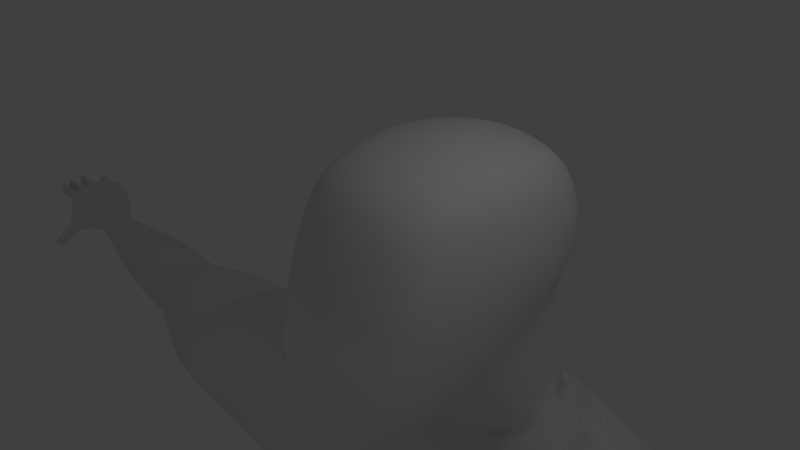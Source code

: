 # Source: HUMAN-head.blend  (saved by Blender 2.72.0; exported with 4.5.12 LTS)
import bpy
from mathutils import Matrix  # noqa: F401  (used for matrix-valued properties, if any)

bpy.ops.wm.read_factory_settings(use_empty=True)
scene = bpy.context.scene
scene.name = 'Scene'

# ---- collections
col_collection_1 = bpy.data.collections.new('Collection 1'); scene.collection.children.link(col_collection_1)

# ---- materials (node trees are filled in below, after node groups)
mat_material = bpy.data.materials.new('Material')
mat_material.alpha_threshold = 0.0
mat_material.use_transparent_shadow = False
mat_material.roughness = 0.5
mat_material.line_color = (0.0, 0.0, 0.0, 1.0)

# ---- material node trees

# ---- world
world_world = bpy.data.worlds.new('World'); scene.world = world_world
world_world.color = (0.05088, 0.05088, 0.05088)
world_world.use_sun_shadow = False
world_world.sun_shadow_jitter_overblur = 0.0
world_world.cycles.sampling_method = 'MANUAL'
world_world.cycles.sample_map_resolution = 256

# ---- cameras
cam_camera = bpy.data.cameras.new('Camera')
cam_camera.clip_end = 100.0
cam_camera.lens = 35.0
cam_camera.sensor_width = 32.0
cam_camera.sensor_height = 18.0
cam_camera.ortho_scale = 7.314
cam_camera.dof.focus_distance = 0.0
cam_camera.dof.aperture_fstop = 128.0

# ---- lights
light_spot = bpy.data.lights.new('Spot', 'SPOT')
light_spot.transmission_factor = 0.0
light_spot.energy = 100.0
light_spot.shadow_buffer_clip_start = 0.5
light_spot.shadow_soft_size = 0.1
light_spot.shadow_maximum_resolution = 0.006
light_spot.use_absolute_resolution = True
light_spot.cycles.use_multiple_importance_sampling = False
light_lamp = bpy.data.lights.new('Lamp', 'POINT')
light_lamp.transmission_factor = 0.0
light_lamp.cutoff_distance = 30.0
light_lamp.energy = 100.0
light_lamp.shadow_buffer_clip_start = 1.001
light_lamp.shadow_soft_size = 0.1
light_lamp.shadow_maximum_resolution = 0.006
light_lamp.use_absolute_resolution = True
light_lamp.cycles.use_multiple_importance_sampling = False

# ---- meshes
me_cube = bpy.data.meshes.new('Cube')
me_cube.from_pydata([(1.061, 2.547, -1.101), (1.061, -0.7018, -2.227), (1.061, 2.565, 0.9212), (1.061, -0.124, 0.8448), (1.198, 1.737, -1.431), (1.255, 0.7878, -1.788), (1.198, -0.05712, -2.079), (0.5605, 2.664, -1.249), (0.0, 2.715, -1.306), (1.198, 2.794, -0.5715), (1.255, 2.851, -0.07147), (1.198, 2.794, 0.4285), (0.5605, -1.049, -2.788), (0.0, -1.189, -3.012), (1.198, -0.6983, -1.441), (1.255, -0.59, -0.6077), (1.198, -0.3817, 0.1679), (1.198, 1.928, 1.048), (1.255, 1.229, 1.089), (1.198, 0.5376, 1.016), (0.5605, 2.69, 1.058), (0.0, 2.741, 1.114), (0.5605, -0.3088, 0.9701), (0.0, -0.3722, 1.027), (0.6578, 0.4694, -2.358), (0.0, 0.3963, -2.572), (0.6293, -0.3962, -2.755), (0.0, -0.5302, -3.025), (0.6649, 1.919, 1.25), (0.7081, 1.128, 1.319), (0.6649, 0.3848, 1.218), (0.0, 1.912, 1.342), (0.0, 1.066, 1.424), (0.0, 0.2957, 1.308), (1.407, 2.064, -0.7478), (1.493, 1.084, -1.018), (1.407, 0.07336, -1.289), (1.502, 2.126, -0.08173), (1.604, 1.224, -0.1681), (1.502, 0.2616, -0.3741), (1.407, 2.109, 0.5236), (1.493, 1.3, 0.5474), (1.407, 0.451, 0.4359), (0.6293, -1.138, -2.013), (0.0, -1.315, -2.24), (0.6578, -0.9904, -0.918), (0.0, -1.147, -1.028), (0.6293, -0.6586, 0.1652), (0.0, -0.7587, 0.181), (0.6293, 3.002, 0.5329), (0.0, 3.089, 0.5762), (0.6578, 3.097, -0.07147), (0.0, 3.2, -0.07147), (0.6293, 3.002, -0.6759), (0.0, 3.089, -0.7191), (4.225, 4.217, -5.062), (4.588, 2.978, -5.062), (4.738, 1.941, -5.062), (1.319, 5.198, -5.062), (0.0, 5.299, -5.062), (1.575, 0.7404, -5.062), (0.0, 0.5954, -5.062), (1.123, 3.031, -2.645), (1.47, 3.453, -3.248), (0.5919, 3.119, -2.739), (0.7652, 3.561, -3.342), (0.0, 3.157, -2.775), (0.0, 3.608, -3.378), (1.744, 1.818, -3.684), (1.33, 1.705, -3.081), (0.9023, 1.522, -4.046), (0.6954, 1.466, -3.443), (0.0, 1.454, -4.182), (0.0, 1.41, -3.579), (1.664, 2.7, -3.457), (1.27, 2.421, -2.855), (1.123, 3.031, -2.645), (1.47, 3.453, -3.248), (0.5919, 3.119, -2.739), (0.7652, 3.561, -3.342), (0.0, 3.157, -2.775), (0.0, 3.608, -3.378), (0.0, -0.1985, -8.21), (1.575, -0.05347, -8.21), (0.0, -0.3313, -15.18), (1.117, -0.1864, -15.18), (0.0, 5.299, -8.21), (1.744, 1.818, -3.684), (1.33, 1.705, -3.081), (0.9023, 1.522, -4.046), (0.6954, 1.466, -3.443), (1.319, 5.198, -8.21), (4.738, 1.211, -8.21), (0.0, 1.454, -4.182), (0.0, 1.41, -3.579), (1.664, 2.7, -3.457), (1.27, 2.421, -2.855), (4.588, 2.978, -8.21), (4.225, 4.217, -8.21), (0.0, -0.1985, -11.18), (1.575, -0.05347, -11.18), (0.0, 4.401, -11.18), (1.319, 4.3, -11.18), (3.15, 1.21, -11.18), (3.0, 2.501, -11.18), (2.637, 3.602, -11.18), (3.313, 2.622, -16.12), (0.0, 4.268, -15.18), (0.8816, 4.167, -15.18), (2.561, 1.077, -15.18), (2.423, 2.368, -15.18), (2.09, 3.469, -15.18), (0.0, 0.5121, -17.13), (0.4266, 0.6082, -17.13), (0.0, 2.162, -18.92), (0.2985, 2.188, -18.92), (0.0, 3.51, -17.09), (0.295, 3.443, -17.09), (0.0, 3.838, -16.27), (0.6082, 3.756, -16.27), (0.7785, 0.2642, -16.29), (0.0, 0.1469, -16.29), (3.086, 0.7387, -16.12), (2.644, 4.23, -16.12), (3.855, 3.101, -17.41), (1.401, 1.497, -18.56), (1.206, 2.681, -19.34), (1.287, 3.769, -18.54), (1.871, 4.279, -17.74), (2.077, 1.109, -17.76), (3.456, 1.672, -17.46), (3.186, 4.273, -17.45), (4.589, 3.384, -19.53), (2.136, 1.78, -20.68), (1.94, 2.964, -21.46), (2.021, 4.052, -20.65), (2.571, 4.757, -19.76), (2.811, 1.391, -19.88), (4.19, 1.955, -19.58), (3.887, 4.751, -19.47), (4.985, 3.711, -21.75), (2.532, 2.629, -21.75), (2.336, 3.428, -21.75), (2.417, 4.162, -21.75), (3.001, 4.507, -21.75), (3.207, 2.366, -21.75), (4.587, 2.747, -21.75), (4.317, 4.502, -21.75), (5.159, 3.906, -23.92), (3.22, 2.978, -23.92), (3.065, 3.663, -23.92), (3.129, 4.293, -23.92), (3.591, 4.587, -23.92), (3.525, 2.282, -23.93), (4.591, 2.408, -23.84), (4.631, 4.584, -23.92), (5.047, 4.549, -25.05), (3.22, 3.384, -25.49), (2.95, 4.407, -25.19), (3.194, 4.892, -24.99), (3.566, 5.157, -25.05), (3.525, 2.63, -25.28), (4.591, 2.814, -25.41), (4.369, 5.119, -24.96), (5.212, 4.707, -26.72), (2.969, 3.49, -27.03), (3.055, 4.695, -26.78), (3.133, 5.531, -27.15), (3.692, 2.976, -27.03), (5.169, 3.722, -27.03), (4.736, 5.986, -27.14), (4.629, 5.226, -28.95), (3.366, 3.49, -29.07), (3.396, 4.898, -29.0), (3.38, 5.959, -29.0), (3.788, 2.976, -29.07), (4.65, 3.722, -29.07), (4.446, 5.296, -30.62), (3.544, 4.102, -30.67), (3.461, 5.113, -30.67), (3.592, 5.853, -30.68), (3.781, 6.289, -30.71), (3.831, 3.77, -30.68), (4.418, 4.251, -30.67), (4.215, 6.29, -30.7), (4.588, 5.471, -32.23), (3.546, 4.102, -32.46), (3.461, 5.113, -32.25), (3.495, 6.042, -32.23), (3.744, 6.477, -32.23), (3.831, 3.77, -32.53), (4.418, 4.251, -32.43), (4.303, 6.472, -32.23), (4.588, 5.471, -32.89), (3.691, 4.021, -33.18), (3.461, 5.113, -32.93), (3.495, 6.042, -32.89), (3.744, 6.477, -32.89), (3.905, 4.031, -33.18), (4.418, 4.041, -33.18), (4.303, 6.472, -32.89), (4.588, 5.471, -33.42), (3.508, 4.0, -33.68), (3.477, 5.11, -33.46), (3.495, 6.042, -33.42), (3.744, 6.477, -33.42), (3.836, 1.908, -33.34), (4.802, 4.041, -33.66), (4.303, 6.472, -33.42), (4.588, 5.471, -34.08), (3.509, 4.0, -34.23), (3.479, 5.11, -34.09), (3.495, 6.042, -34.08), (3.744, 6.477, -34.08), (3.547, 1.908, -33.34), (4.802, 4.041, -34.22), (4.303, 6.472, -34.08), (4.588, 5.471, -34.32), (3.509, 4.0, -34.43), (3.48, 5.11, -34.32), (3.495, 6.042, -34.32), (3.744, 6.477, -34.32), (3.886, 4.02, -34.43), (4.802, 4.041, -34.42), (4.303, 6.472, -34.32), (3.712, 2.984, -33.34), (3.917, 2.997, -33.34), (4.419, 3.011, -33.34), (3.507, 2.963, -33.8), (3.544, 0.8039, -33.16), (4.82, 3.04, -33.8), (3.508, 2.963, -34.32), (3.831, 0.8039, -33.16), (4.82, 3.04, -34.31), (3.508, 2.963, -34.5), (3.898, 2.984, -34.51), (4.82, 3.04, -34.49), (4.539, 2.112, -33.34), (3.231, 1.905, -33.8), (5.03, 2.385, -33.8), (3.231, 1.905, -34.32), (5.03, 2.385, -34.31), (3.231, 1.905, -34.5), (3.74, 1.908, -34.51), (5.03, 2.385, -34.49), (4.418, 0.8039, -33.16), (3.209, 0.8039, -33.65), (3.733, 0.07977, -33.5), (4.818, 0.8303, -33.65), (3.209, 0.8039, -34.21), (3.733, 0.07977, -34.11), (4.819, 0.8317, -34.21), (3.209, 0.8039, -34.41), (3.733, 0.07977, -34.33), (4.819, 0.8321, -34.41), (4.225, 4.217, -6.622), (1.319, 5.198, -6.622), (0.0, 5.299, -6.622), (1.575, 0.3469, -6.622), (4.738, 1.579, -6.622), (0.0, 0.2019, -6.622), (6.387, 4.068, -5.298), (6.633, 2.806, -4.864), (6.852, 1.61, -5.465), (6.785, 1.767, -7.966), (6.539, 3.028, -8.401), (6.32, 4.225, -7.8), (6.257, 4.655, -6.515), (6.915, 1.179, -6.75), (10.9, 3.738, -6.008), (8.718, 4.068, -5.298), (8.964, 2.806, -4.864), (9.183, 1.61, -5.465), (9.117, 1.767, -7.966), (8.87, 3.028, -8.401), (8.651, 4.225, -7.8), (8.588, 4.655, -6.515), (9.246, 1.179, -6.75), (12.33, 4.119, -5.857), (11.08, 3.155, -5.795), (11.23, 2.601, -6.09), (11.19, 2.674, -7.317), (11.01, 3.257, -7.53), (10.86, 3.811, -7.235), (10.81, 4.01, -6.605), (11.28, 2.402, -6.72), (16.79, 4.063, -6.536), (12.5, 3.303, -5.585), (12.66, 2.529, -5.961), (12.61, 2.631, -7.526), (12.44, 3.447, -7.798), (12.28, 4.221, -7.422), (12.24, 4.499, -6.618), (12.7, 2.251, -6.765), (18.05, 3.008, -7.1), (16.88, 3.79, -6.451), (16.97, 3.532, -6.569), (16.94, 3.565, -7.056), (16.85, 3.838, -7.14), (16.76, 4.097, -7.023), (16.74, 4.19, -6.773), (16.99, 3.438, -6.819), (16.79, 4.063, -6.536), (17.97, 3.132, -7.007), (17.67, 4.925, -6.776), (17.64, 4.843, -7.213), (17.72, 4.173, -7.339), (17.94, 3.336, -7.26), (17.85, 3.377, -6.439), (17.76, 4.049, -6.227), (17.66, 4.755, -6.373), (16.88, 3.79, -6.451), (16.97, 3.532, -6.569), (16.94, 3.565, -7.056), (16.85, 3.838, -7.14), (16.76, 4.097, -7.023), (16.74, 4.19, -6.773), (16.99, 3.438, -6.819), (16.08, 3.703, -6.765), (19.09, 3.862, -6.343), (18.48, 3.027, -7.049), (18.34, 5.142, -6.747), (18.35, 5.138, -7.215), (18.55, 4.19, -7.174), (18.44, 3.27, -7.351), (18.56, 3.349, -6.377), (18.47, 4.149, -6.126), (18.35, 4.99, -6.299), (18.8, 3.423, -6.602), (18.89, 5.285, -6.757), (18.86, 5.111, -7.076), (18.99, 4.284, -7.155), (18.87, 3.638, -7.054), (19.11, 3.492, -6.419), (19.04, 4.186, -6.24), (18.87, 5.074, -6.361), (19.31, 3.579, -6.495), (19.14, 5.191, -6.737), (19.05, 5.056, -7.066), (19.18, 4.293, -7.035), (19.29, 3.668, -7.044), (19.33, 3.576, -6.467), (19.23, 4.21, -6.331), (19.05, 5.091, -6.375), (18.02, 3.203, -7.341), (18.46, 2.953, -7.135), (18.43, 3.168, -7.402), (18.16, 2.787, -7.259), (18.13, 2.976, -7.492), (18.46, 2.827, -7.264), (18.43, 3.015, -7.497), (18.16, 2.733, -7.304), (18.14, 2.921, -7.537), (18.46, 2.773, -7.309), (18.43, 2.961, -7.542), (18.18, 2.588, -7.422), (18.15, 2.776, -7.656), (18.48, 2.628, -7.427), (18.45, 2.816, -7.661), (18.34, 2.427, -7.613), (18.32, 2.615, -7.846), (18.64, 2.466, -7.618), (18.61, 2.654, -7.851), (18.77, 4.176, -6.171), (18.94, 4.598, -6.255), (19.29, 3.897, -6.413), (19.15, 4.595, -6.327), (19.0, 3.887, -7.077), (17.87, 4.134, -7.283), (18.5, 4.595, -7.052), (19.25, 3.981, -7.008), (18.92, 4.685, -7.089), (19.13, 4.65, -6.996), (18.66, 4.598, -6.224), (18.82, 3.808, -6.28), (18.56, 3.701, -7.084), (19.06, 5.055, -7.019), (19.13, 4.634, -6.976), (19.26, 4.011, -6.982), (19.21, 4.29, -6.995), (19.29, 3.717, -7.033), (19.44, 3.609, -6.492), (17.93, 3.624, -7.189), (17.83, 4.54, -7.162), (19.4, 3.909, -6.447), (19.36, 3.998, -6.988), (19.4, 3.706, -7.004), (19.82, 3.653, -6.544), (19.78, 3.916, -6.526), (19.76, 3.96, -6.941), (19.8, 3.694, -6.961), (19.88, 3.653, -6.545), (19.81, 3.926, -6.52), (19.8, 3.97, -6.939), (19.86, 3.694, -6.964), (20.25, 3.679, -6.559), (20.23, 3.897, -6.492), (20.21, 3.946, -6.996), (20.23, 3.72, -6.974), (20.31, 3.688, -6.561), (20.29, 3.907, -6.494), (20.27, 3.958, -6.998), (20.29, 3.728, -6.975), (20.58, 3.721, -6.568), (20.55, 3.95, -6.518), (20.54, 3.999, -6.983), (20.56, 3.762, -6.982), (19.3, 4.248, -6.375), (19.38, 3.922, -6.422), (19.34, 4.019, -7.008), (19.28, 4.313, -6.991), (19.76, 4.185, -6.441), (19.81, 3.955, -6.528), (19.79, 4.006, -6.985), (19.74, 4.245, -7.015), (19.79, 4.199, -6.451), (19.84, 3.963, -6.53), (19.82, 4.014, -6.982), (19.77, 4.258, -7.0), (20.11, 4.175, -6.47), (20.16, 3.964, -6.556), (20.15, 4.012, -6.984), (20.1, 4.231, -7.021), (20.11, 4.175, -6.47), (20.16, 3.964, -6.556), (20.15, 4.012, -6.984), (20.1, 4.231, -7.021), (20.19, 4.18, -6.472), (20.23, 3.969, -6.557), (20.22, 4.017, -6.986), (20.17, 4.236, -7.022), (20.56, 4.186, -6.529), (20.6, 4.01, -6.601), (20.59, 4.05, -6.96), (20.55, 4.234, -6.99), (19.3, 4.249, -6.366), (19.23, 4.603, -6.37), (19.2, 4.643, -6.999), (19.27, 4.316, -6.999), (19.83, 4.305, -6.437), (19.77, 4.571, -6.425), (19.75, 4.628, -6.937), (19.81, 4.355, -6.922), (19.86, 4.318, -6.444), (19.81, 4.576, -6.432), (19.79, 4.631, -6.93), (19.85, 4.366, -6.916), (19.83, 4.305, -6.43), (19.81, 4.568, -6.418), (19.79, 4.631, -6.93), (19.85, 4.366, -6.916), (20.1, 4.338, -6.453), (20.08, 4.577, -6.442), (20.06, 4.673, -6.909), (20.11, 4.431, -6.896), (20.13, 4.34, -6.453), (20.11, 4.579, -6.442), (20.09, 4.679, -6.909), (20.14, 4.438, -6.896), (20.13, 4.34, -6.453), (20.11, 4.579, -6.442), (20.09, 4.679, -6.909), (20.14, 4.438, -6.896), (20.56, 4.382, -6.476), (20.55, 4.6, -6.466), (20.54, 4.647, -6.878), (20.56, 4.423, -6.866), (19.14, 5.084, -6.337), (19.23, 4.619, -6.339), (19.13, 5.082, -7.045), (19.2, 4.662, -7.028), (19.63, 5.126, -6.425), (19.69, 4.773, -6.427), (19.61, 5.181, -6.952), (19.68, 4.83, -6.938), (19.63, 5.126, -6.425), (19.69, 4.773, -6.427), (19.61, 5.181, -6.952), (19.68, 4.83, -6.938), (19.68, 5.133, -6.43), (19.75, 4.787, -6.432), (19.67, 5.187, -6.948), (19.73, 4.842, -6.934), (19.85, 5.14, -6.474), (19.91, 4.851, -6.476), (19.84, 5.185, -6.906), (19.89, 4.897, -6.895), (19.89, 5.145, -6.479), (19.95, 4.861, -6.48), (19.88, 5.189, -6.903), (19.93, 4.907, -6.891), (20.07, 5.141, -6.541), (20.1, 4.94, -6.542), (20.06, 5.173, -6.843), (20.09, 4.972, -6.835), (20.07, 5.141, -6.541), (20.1, 4.94, -6.542), (20.06, 5.173, -6.843), (20.09, 4.972, -6.835), (3.194, 4.892, -24.99), (3.566, 5.157, -25.05), (4.369, 5.119, -24.96), (5.212, 4.707, -26.72), (3.055, 4.695, -26.78), (3.133, 5.531, -27.15), (3.649, 6.049, -27.26), (4.736, 5.986, -27.14), (4.629, 5.226, -28.95), (3.396, 4.898, -29.0), (3.38, 5.959, -29.0), (3.66, 6.527, -29.03), (4.298, 6.526, -29.01), (4.446, 5.296, -30.62), (3.592, 5.853, -30.68), (3.781, 6.289, -30.71), (4.215, 6.29, -30.7)], [], [(42, 19, 3, 16), (65, 63, 55, 58), (67, 65, 58, 59), (68, 70, 60, 57), (70, 72, 61, 60), (5, 6, 26, 24), (24, 26, 27, 25), (6, 1, 12, 26), (26, 12, 13, 27), (19, 30, 22, 3), (30, 33, 23, 22), (2, 20, 28, 17), (17, 28, 29, 18), (18, 29, 30, 19), (20, 21, 31, 28), (28, 31, 32, 29), (29, 32, 33, 30), (6, 36, 14, 1), (36, 39, 15, 14), (39, 42, 16, 15), (0, 9, 34, 4), (4, 34, 35, 5), (5, 35, 36, 6), (9, 10, 37, 34), (34, 37, 38, 35), (35, 38, 39, 36), (10, 11, 40, 37), (37, 40, 41, 38), (38, 41, 42, 39), (11, 2, 17, 40), (40, 17, 18, 41), (41, 18, 19, 42), (1, 14, 43, 12), (12, 43, 44, 13), (14, 15, 45, 43), (43, 45, 46, 44), (15, 16, 47, 45), (45, 47, 48, 46), (16, 3, 22, 47), (47, 22, 23, 48), (2, 11, 49, 20), (20, 49, 50, 21), (11, 10, 51, 49), (49, 51, 52, 50), (10, 9, 53, 51), (51, 53, 54, 52), (9, 0, 7, 53), (53, 7, 8, 54), (256, 255, 98, 91), (257, 256, 91, 86), (259, 258, 83, 92), (258, 260, 82, 83), (74, 68, 57, 56), (63, 74, 56, 55), (7, 0, 62, 64), (64, 62, 63, 65), (8, 7, 64, 66), (66, 64, 65, 67), (5, 24, 71, 69), (69, 71, 70, 68), (24, 25, 73, 71), (71, 73, 72, 70), (4, 5, 69, 75), (75, 69, 68, 74), (0, 4, 75, 62), (62, 75, 74, 63), (65, 63, 77, 79), (71, 73, 94, 90), (69, 71, 90, 88), (63, 74, 95, 77), (74, 68, 87, 95), (66, 64, 78, 80), (70, 72, 93, 89), (92, 97, 265, 264), (64, 62, 76, 78), (68, 70, 89, 87), (97, 98, 266, 265), (86, 91, 102, 101), (62, 75, 96, 76), (91, 98, 105, 102), (75, 69, 88, 96), (97, 92, 103, 104), (67, 65, 79, 81), (98, 97, 104, 105), (101, 102, 108, 107), (102, 105, 111, 108), (104, 103, 109, 110), (105, 104, 110, 111), (92, 83, 100, 103), (83, 82, 99, 100), (120, 121, 112, 113), (123, 106, 124, 131), (118, 119, 117, 116), (106, 122, 130, 124), (103, 100, 85, 109), (100, 99, 84, 85), (115, 113, 112, 114), (117, 115, 114, 116), (119, 108, 111, 123), (120, 122, 109, 85), (85, 84, 121, 120), (107, 108, 119, 118), (110, 109, 122, 106), (111, 110, 106, 123), (120, 113, 125, 129), (117, 119, 128, 127), (115, 117, 127, 126), (113, 115, 126, 125), (122, 120, 129, 130), (119, 123, 131, 128), (124, 130, 138, 132), (131, 124, 132, 139), (129, 125, 133, 137), (127, 128, 136, 135), (126, 127, 135, 134), (125, 126, 134, 133), (130, 129, 137, 138), (128, 131, 139, 136), (132, 138, 146, 140), (139, 132, 140, 147), (137, 133, 141, 145), (135, 136, 144, 143), (134, 135, 143, 142), (133, 134, 142, 141), (138, 137, 145, 146), (136, 139, 147, 144), (140, 146, 154, 148), (147, 140, 148, 155), (145, 141, 149, 153), (143, 144, 152, 151), (142, 143, 151, 150), (141, 142, 150, 149), (146, 145, 153, 154), (144, 147, 155, 152), (148, 154, 162, 156), (155, 148, 156, 163), (153, 149, 157, 161), (151, 152, 160, 159), (150, 151, 159, 158), (149, 150, 158, 157), (154, 153, 161, 162), (152, 155, 163, 160), (156, 162, 169, 164), (163, 156, 164, 170), (161, 157, 165, 168), (158, 159, 167, 166), (157, 158, 166, 165), (162, 161, 168, 169), (164, 169, 176, 171), (168, 165, 172, 175), (165, 166, 173, 172), (169, 168, 175, 176), (171, 176, 183, 177), (175, 172, 178, 182), (173, 174, 180, 179), (172, 173, 179, 178), (176, 175, 182, 183), (177, 183, 191, 185), (184, 177, 185, 192), (182, 178, 186, 190), (180, 181, 189, 188), (179, 180, 188, 187), (178, 179, 187, 186), (183, 182, 190, 191), (181, 184, 192, 189), (185, 191, 199, 193), (192, 185, 193, 200), (190, 186, 194, 198), (188, 189, 197, 196), (187, 188, 196, 195), (186, 187, 195, 194), (191, 190, 198, 199), (189, 192, 200, 197), (193, 199, 207, 201), (200, 193, 201, 208), (215, 207, 230, 233), (196, 197, 205, 204), (195, 196, 204, 203), (194, 195, 203, 202), (202, 210, 231, 228), (197, 200, 208, 205), (201, 207, 215, 209), (208, 201, 209, 216), (222, 223, 236, 235), (204, 205, 213, 212), (203, 204, 212, 211), (202, 203, 211, 210), (218, 222, 235, 234), (205, 208, 216, 213), (209, 215, 223, 217), (216, 209, 217, 224), (223, 215, 233, 236), (212, 213, 221, 220), (211, 212, 220, 219), (210, 211, 219, 218), (210, 218, 234, 231), (213, 216, 224, 221), (224, 217, 223, 222, 218, 219, 220, 221), (233, 230, 239, 241), (228, 231, 240, 238), (235, 236, 244, 243), (234, 235, 243, 242), (236, 233, 241, 244), (231, 234, 242, 240), (194, 202, 228, 225), (207, 199, 227, 230), (198, 194, 225, 226), (199, 198, 226, 227), (241, 239, 248, 251), (238, 240, 249, 246), (243, 244, 254, 253), (242, 243, 253, 252), (244, 241, 251, 254), (240, 242, 252, 249), (225, 228, 238, 214), (230, 227, 237, 239), (226, 225, 214, 206), (227, 226, 206, 237), (232, 229, 246, 247), (245, 232, 247, 248), (247, 246, 249, 250), (248, 247, 250, 251), (250, 249, 252, 253), (251, 250, 253, 254), (214, 238, 246, 229), (239, 237, 245, 248), (206, 214, 229, 232), (237, 206, 232, 245), (58, 55, 255, 256), (59, 58, 256, 257), (57, 60, 258, 259), (60, 61, 260, 258), (255, 55, 261, 267), (259, 92, 264, 268), (264, 265, 274, 273), (265, 266, 275, 274), (267, 261, 270, 276), (268, 264, 273, 277), (57, 259, 268, 263), (98, 255, 267, 266), (56, 57, 263, 262), (55, 56, 262, 261), (273, 274, 282, 281), (274, 275, 283, 282), (276, 270, 269, 284), (277, 273, 281, 285), (263, 268, 277, 272), (266, 267, 276, 275), (262, 263, 272, 271), (261, 262, 271, 270), (281, 282, 290, 289), (282, 283, 291, 290), (284, 269, 278, 292), (285, 281, 289, 293), (272, 277, 285, 280), (275, 276, 284, 283), (271, 272, 280, 279), (270, 271, 279, 269), (289, 290, 298, 297), (290, 291, 299, 298), (292, 278, 286, 300), (293, 289, 297, 301), (280, 285, 293, 288), (283, 284, 292, 291), (279, 280, 288, 287), (269, 279, 287, 278), (311, 318, 317, 312), (302, 316, 318, 311), (318, 314, 313, 317), (316, 315, 314, 318), (288, 293, 301, 296), (291, 292, 300, 299), (287, 288, 296, 295), (278, 287, 295, 286), (310, 309, 326, 327), (309, 308, 325, 326), (305, 304, 321, 322), (308, 303, 320, 325), (317, 313, 307, 303), (316, 302, 310, 304), (314, 315, 305, 306), (313, 314, 306, 307), (302, 311, 309, 310), (311, 312, 308, 309), (315, 316, 304, 305), (312, 317, 303, 308), (327, 326, 363, 373, 364, 335), (326, 325, 333, 319, 374, 363), (322, 321, 329, 330), (325, 320, 328, 333), (307, 306, 368, 382, 375, 324), (306, 305, 322, 369, 383, 368), (304, 310, 327, 321), (307, 324, 346, 344), (335, 364, 366, 343), (319, 333, 341, 365), (330, 329, 337, 338), (333, 328, 336, 341), (324, 375, 367, 332), (369, 322, 330, 371), (321, 327, 335, 329), (320, 324, 332, 328), (334, 319, 365, 342), (363, 374, 319, 334), (364, 373, 363, 334), (364, 334, 342, 366), (332, 367, 370, 340), (371, 330, 338, 372), (329, 335, 343, 337), (328, 332, 340, 336), (344, 346, 350, 348), (324, 320, 345, 346), (303, 307, 344, 294), (320, 303, 294, 345), (348, 350, 354, 352), (346, 345, 349, 350), (294, 344, 348, 347), (345, 294, 347, 349), (352, 354, 358, 356), (350, 349, 353, 354), (347, 348, 352, 351), (349, 347, 351, 353), (356, 358, 362, 360), (354, 353, 357, 358), (351, 352, 356, 355), (353, 351, 355, 357), (359, 360, 362, 361), (358, 357, 361, 362), (355, 356, 360, 359), (357, 355, 359, 361), (367, 331, 339, 370), (331, 371, 372, 339), (375, 382, 368, 323), (375, 323, 331, 367), (368, 383, 369, 323), (323, 369, 371, 331), (377, 372, 338, 376), (379, 377, 437, 438), (378, 370, 339, 379), (380, 378, 385, 386), (377, 376, 469, 470), (339, 372, 377, 379), (378, 379, 410, 409), (340, 370, 378, 380), (337, 343, 338), (336, 340, 341), (386, 385, 389, 390), (378, 365, 384, 385), (341, 380, 386, 381), (365, 341, 381, 384), (390, 389, 393, 394), (385, 384, 388, 389), (381, 386, 390, 387), (384, 381, 387, 388), (394, 393, 397, 398), (389, 388, 392, 393), (387, 390, 394, 391), (388, 387, 391, 392), (398, 397, 401, 402), (393, 392, 396, 397), (391, 394, 398, 395), (392, 391, 395, 396), (402, 401, 405, 406), (397, 396, 400, 401), (395, 398, 402, 399), (396, 395, 399, 400), (406, 405, 404, 403), (401, 400, 404, 405), (399, 402, 406, 403), (400, 399, 403, 404), (409, 410, 414, 413), (365, 378, 409, 408), (379, 342, 407, 410), (342, 365, 408, 407), (413, 414, 418, 417), (408, 409, 413, 412), (410, 407, 411, 414), (407, 408, 412, 411), (417, 418, 422, 421), (412, 413, 417, 416), (414, 411, 415, 418), (411, 412, 416, 415), (421, 422, 426, 425), (416, 417, 421, 420), (418, 415, 419, 422), (415, 416, 420, 419), (425, 426, 430, 429), (420, 421, 425, 424), (422, 419, 423, 426), (419, 420, 424, 423), (429, 430, 434, 433), (424, 425, 429, 428), (426, 423, 427, 430), (423, 424, 428, 427), (432, 433, 434, 431), (428, 429, 433, 432), (430, 427, 431, 434), (427, 428, 432, 431), (438, 437, 441, 442), (377, 366, 436, 437), (342, 379, 438, 435), (366, 342, 435, 436), (442, 441, 445, 446), (437, 436, 440, 441), (435, 438, 442, 439), (436, 435, 439, 440), (446, 445, 449, 450), (441, 440, 444, 445), (439, 442, 446, 443), (440, 439, 443, 444), (450, 449, 453, 454), (445, 444, 448, 449), (443, 446, 450, 447), (444, 443, 447, 448), (454, 453, 457, 458), (449, 448, 452, 453), (447, 450, 454, 451), (448, 447, 451, 452), (458, 457, 461, 462), (453, 452, 456, 457), (451, 454, 458, 455), (452, 451, 455, 456), (462, 461, 465, 466), (457, 456, 460, 461), (455, 458, 462, 459), (456, 455, 459, 460), (466, 465, 464, 463), (461, 460, 464, 465), (459, 462, 466, 463), (460, 459, 463, 464), (470, 469, 473, 474), (366, 377, 470, 468), (376, 343, 467, 469), (343, 366, 468, 467), (474, 473, 477, 478), (468, 470, 474, 472), (469, 467, 471, 473), (467, 468, 472, 471), (478, 477, 481, 482), (472, 474, 478, 476), (473, 471, 475, 477), (471, 472, 476, 475), (482, 481, 485, 486), (476, 478, 482, 480), (477, 475, 479, 481), (475, 476, 480, 479), (486, 485, 489, 490), (480, 482, 486, 484), (481, 479, 483, 485), (479, 480, 484, 483), (490, 489, 493, 494), (484, 486, 490, 488), (485, 483, 487, 489), (483, 484, 488, 487), (494, 493, 497, 498), (488, 490, 494, 492), (489, 487, 491, 493), (487, 488, 492, 491), (496, 498, 497, 495), (492, 494, 498, 496), (493, 491, 495, 497), (491, 492, 496, 495), (499, 500, 505, 504), (500, 501, 506, 505), (506, 502, 507, 511), (504, 505, 510, 509), (503, 504, 509, 508), (505, 506, 511, 510), (511, 507, 512, 515), (509, 510, 514, 513), (510, 511, 515, 514)])
me_cube.polygons.foreach_set('use_smooth', [True] * 471)
me_cube.materials.append(mat_material)
me_cube.use_remesh_preserve_volume = False
me_cube.use_remesh_preserve_attributes = False
me_cube.use_mirror_vertex_groups = False
me_cube.update()

# ---- objects
ob_spot = bpy.data.objects.new('Spot', light_spot)
ob_cube = bpy.data.objects.new('Cube', me_cube)
ob_lamp = bpy.data.objects.new('Lamp', light_lamp)
ob_camera = bpy.data.objects.new('Camera', cam_camera)

# ---- transforms, parenting, visibility, modifiers, constraints
ob_spot.location = (-0.8074, -18.98, 6.406)
ob_spot.rotation_euler = (0.7498, 0.3822, -0.4076)
ob_spot.lineart.crease_threshold = 0.0
ob_cube.location = (0.0, 0.0, 0.0)
ob_cube.lock_rotations_4d = False
ob_cube.empty_display_type = 'ARROWS'
ob_cube.lineart.crease_threshold = 0.0
_m = ob_cube.modifiers.new('Mirror', 'MIRROR')
_m.use_clip = True
_m = ob_cube.modifiers.new('Subsurf', 'SUBSURF')
_m.uv_smooth = 'PRESERVE_CORNERS'
_m.quality = 2
_m.levels = 2
_m.show_only_control_edges = False
ob_lamp.location = (4.076, 1.005, 5.904)
ob_lamp.rotation_euler = (0.6503, 0.05522, 1.866)
ob_lamp.lock_rotations_4d = False
ob_lamp.empty_display_type = 'ARROWS'
ob_lamp.color = (0.0, 0.0, 0.0, 0.0)
ob_lamp.lineart.crease_threshold = 0.0
ob_camera.location = (7.481, -6.508, 5.344)
ob_camera.rotation_euler = (1.109, 0.01082, 0.8149)
ob_camera.lock_rotations_4d = False
ob_camera.empty_display_type = 'ARROWS'
ob_camera.color = (0.0, 0.0, 0.0, 0.0)
ob_camera.display_type = 'WIRE'
ob_camera.lineart.crease_threshold = 0.0

# ---- collection membership
col_collection_1.objects.link(ob_spot)
col_collection_1.objects.link(ob_cube)
col_collection_1.objects.link(ob_lamp)
col_collection_1.objects.link(ob_camera)

# ---- scene / render settings (as saved in the file)
scene.camera = ob_camera
scene.frame_start = 1; scene.frame_end = 250; scene.frame_set(1)
scene.render.engine = 'BLENDER_EEVEE_NEXT'
scene.render.resolution_percentage = 50
scene.render.dither_intensity = 0.0
scene.cycles.use_denoising = False
scene.cycles.samples = 10
scene.cycles.sampling_pattern = 'TABULATED_SOBOL'
scene.cycles.light_sampling_threshold = 0.0
scene.cycles.use_adaptive_sampling = False
scene.cycles.use_light_tree = False
scene.cycles.blur_glossy = 0.0
scene.cycles.pixel_filter_type = 'GAUSSIAN'
scene.cycles.sample_clamp_indirect = 0.0
scene.view_settings.view_transform = 'Standard'
bpy.context.view_layer.update()
